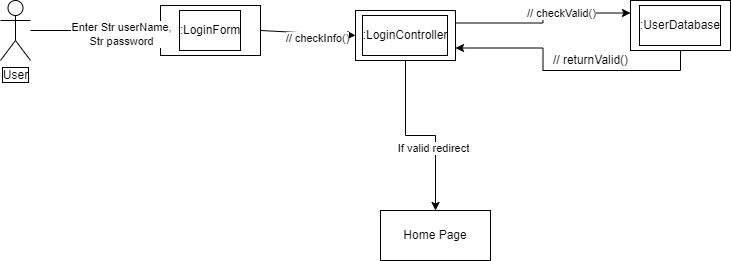

The diagram above was exported from draw.io. Its source (the exported page's mxGraphModel, read from the mxfile embedded in the PNG):
<mxGraphModel dx="1422" dy="737" grid="1" gridSize="10" guides="1" tooltips="1" connect="1" arrows="1" fold="1" page="1" pageScale="1" pageWidth="850" pageHeight="1100" math="0" shadow="0">
  <root>
    <mxCell id="0" />
    <mxCell id="1" parent="0" />
    <mxCell id="pXwJtYjq3Q-kUDTcPlps-100" value="User" style="shape=umlActor;verticalLabelPosition=bottom;verticalAlign=top;html=1;labelBorderColor=default;fontSize=12;" parent="1" vertex="1">
      <mxGeometry x="480" y="770" width="30" height="60" as="geometry" />
    </mxCell>
    <mxCell id="pXwJtYjq3Q-kUDTcPlps-101" value="&lt;p&gt;:LoginForm&lt;/p&gt;" style="whiteSpace=wrap;html=1;labelBorderColor=default;strokeColor=default;fontSize=12;fillColor=default;gradientColor=none;" parent="1" vertex="1">
      <mxGeometry x="640" y="775" width="100" height="50" as="geometry" />
    </mxCell>
    <mxCell id="pXwJtYjq3Q-kUDTcPlps-102" value="" style="endArrow=classic;html=1;rounded=0;entryX=0;entryY=0.5;entryDx=0;entryDy=0;" parent="1" source="pXwJtYjq3Q-kUDTcPlps-100" target="pXwJtYjq3Q-kUDTcPlps-101" edge="1">
      <mxGeometry width="50" height="50" relative="1" as="geometry">
        <mxPoint x="810" y="860" as="sourcePoint" />
        <mxPoint x="610" y="800" as="targetPoint" />
      </mxGeometry>
    </mxCell>
    <mxCell id="pXwJtYjq3Q-kUDTcPlps-103" value="Enter Str userName,&lt;br&gt;Str password" style="edgeLabel;html=1;align=center;verticalAlign=middle;resizable=0;points=[];" parent="pXwJtYjq3Q-kUDTcPlps-102" vertex="1" connectable="0">
      <mxGeometry x="0.3857" y="-3" relative="1" as="geometry">
        <mxPoint as="offset" />
      </mxGeometry>
    </mxCell>
    <mxCell id="pXwJtYjq3Q-kUDTcPlps-104" style="edgeStyle=orthogonalEdgeStyle;rounded=0;orthogonalLoop=1;jettySize=auto;html=1;exitX=0.5;exitY=1;exitDx=0;exitDy=0;" parent="1" source="pXwJtYjq3Q-kUDTcPlps-108" target="pXwJtYjq3Q-kUDTcPlps-113" edge="1">
      <mxGeometry relative="1" as="geometry" />
    </mxCell>
    <mxCell id="pXwJtYjq3Q-kUDTcPlps-105" value="If valid redirect" style="edgeLabel;html=1;align=center;verticalAlign=middle;resizable=0;points=[];" parent="pXwJtYjq3Q-kUDTcPlps-104" vertex="1" connectable="0">
      <mxGeometry x="0.3" y="-3" relative="1" as="geometry">
        <mxPoint as="offset" />
      </mxGeometry>
    </mxCell>
    <mxCell id="pXwJtYjq3Q-kUDTcPlps-106" style="edgeStyle=orthogonalEdgeStyle;rounded=0;orthogonalLoop=1;jettySize=auto;html=1;exitX=1;exitY=0.25;exitDx=0;exitDy=0;entryX=0;entryY=0.25;entryDx=0;entryDy=0;" parent="1" source="pXwJtYjq3Q-kUDTcPlps-108" target="pXwJtYjq3Q-kUDTcPlps-112" edge="1">
      <mxGeometry relative="1" as="geometry" />
    </mxCell>
    <mxCell id="pXwJtYjq3Q-kUDTcPlps-107" value="// checkValid()" style="edgeLabel;html=1;align=center;verticalAlign=middle;resizable=0;points=[];" parent="pXwJtYjq3Q-kUDTcPlps-106" vertex="1" connectable="0">
      <mxGeometry x="0.2432" y="1" relative="1" as="geometry">
        <mxPoint y="1" as="offset" />
      </mxGeometry>
    </mxCell>
    <mxCell id="pXwJtYjq3Q-kUDTcPlps-108" value="&lt;p&gt;:LoginController&lt;/p&gt;" style="whiteSpace=wrap;html=1;labelBorderColor=default;strokeColor=default;fontSize=12;fillColor=default;gradientColor=none;" parent="1" vertex="1">
      <mxGeometry x="835" y="780" width="100" height="50" as="geometry" />
    </mxCell>
    <mxCell id="pXwJtYjq3Q-kUDTcPlps-109" value="" style="endArrow=classic;html=1;rounded=0;exitX=1;exitY=0.5;exitDx=0;exitDy=0;entryX=0;entryY=0.5;entryDx=0;entryDy=0;" parent="1" source="pXwJtYjq3Q-kUDTcPlps-101" target="pXwJtYjq3Q-kUDTcPlps-108" edge="1">
      <mxGeometry width="50" height="50" relative="1" as="geometry">
        <mxPoint x="790" y="830" as="sourcePoint" />
        <mxPoint x="860" y="800" as="targetPoint" />
      </mxGeometry>
    </mxCell>
    <mxCell id="pXwJtYjq3Q-kUDTcPlps-110" value="// checkInfo()" style="edgeLabel;html=1;align=center;verticalAlign=middle;resizable=0;points=[];" parent="pXwJtYjq3Q-kUDTcPlps-109" vertex="1" connectable="0">
      <mxGeometry x="0.2" y="-5" relative="1" as="geometry">
        <mxPoint as="offset" />
      </mxGeometry>
    </mxCell>
    <mxCell id="pXwJtYjq3Q-kUDTcPlps-111" style="edgeStyle=orthogonalEdgeStyle;rounded=0;orthogonalLoop=1;jettySize=auto;html=1;exitX=0.5;exitY=1;exitDx=0;exitDy=0;entryX=1;entryY=0.75;entryDx=0;entryDy=0;" parent="1" source="pXwJtYjq3Q-kUDTcPlps-112" target="pXwJtYjq3Q-kUDTcPlps-108" edge="1">
      <mxGeometry relative="1" as="geometry" />
    </mxCell>
    <mxCell id="pXwJtYjq3Q-kUDTcPlps-112" value="&lt;p&gt;:UserDatabase&lt;/p&gt;" style="whiteSpace=wrap;html=1;labelBorderColor=default;strokeColor=default;fontSize=12;fillColor=default;gradientColor=none;" parent="1" vertex="1">
      <mxGeometry x="1110" y="770" width="100" height="50" as="geometry" />
    </mxCell>
    <mxCell id="pXwJtYjq3Q-kUDTcPlps-113" value="Home Page" style="rounded=0;whiteSpace=wrap;html=1;" parent="1" vertex="1">
      <mxGeometry x="860" y="980" width="110" height="50" as="geometry" />
    </mxCell>
    <mxCell id="pXwJtYjq3Q-kUDTcPlps-114" value="// returnValid()" style="text;html=1;align=center;verticalAlign=middle;resizable=0;points=[];autosize=1;strokeColor=none;fillColor=none;" parent="1" vertex="1">
      <mxGeometry x="1020" y="815" width="100" height="30" as="geometry" />
    </mxCell>
  </root>
</mxGraphModel>